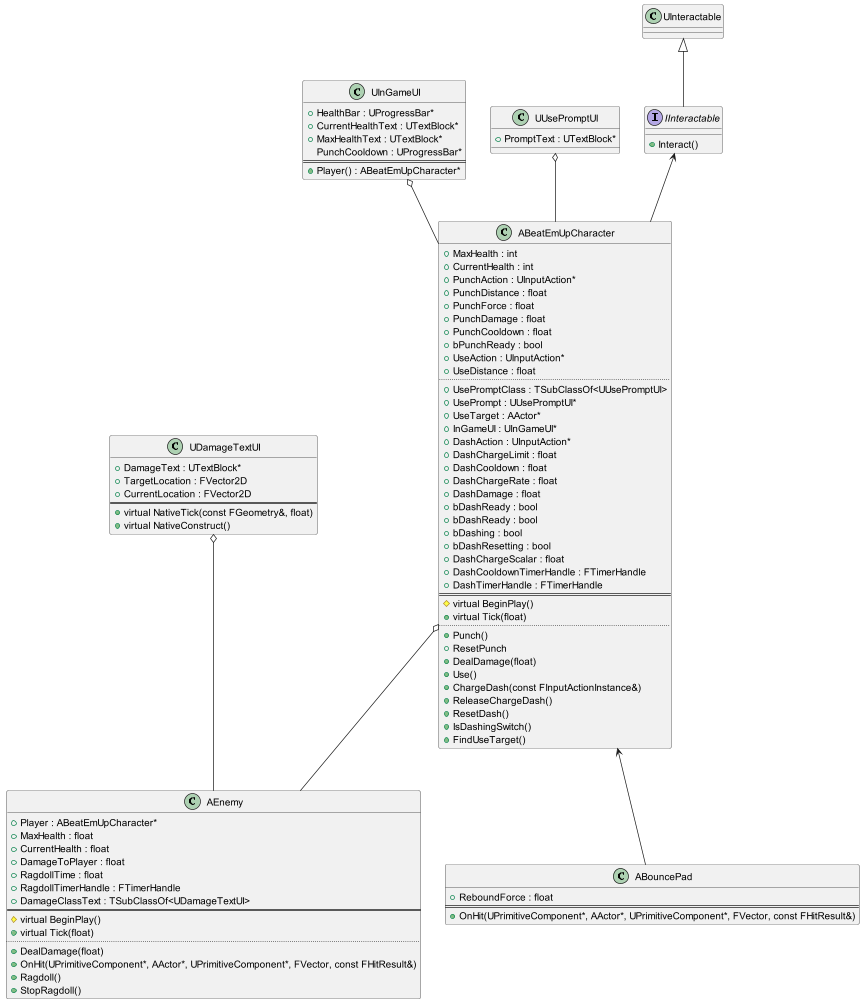

The diagram above was rendered by PlantUML. Its source (embedded in the PNG):
@startuml
'https://plantuml.com/class-diagram

'abstract class AbstractList
'abstract AbstractCollection
'interface List
'interface Collection
'
'List <|-- AbstractList
'Collection <|-- AbstractCollection
'
'Collection <|- List
'AbstractCollection <|- AbstractList
'AbstractList <|-- ArrayList
'
'class ArrayList {
'Object[] elementData
'size()
'}
'
'enum TimeUnit {
'DAYS
'HOURS
'MINUTES
'}

' Physical Entities
class ABeatEmUpCharacter {
+MaxHealth : int
+CurrentHealth : int
+PunchAction : UInputAction*
+PunchDistance : float
+PunchForce : float
+PunchDamage : float
+PunchCooldown : float
+bPunchReady : bool
+UseAction : UInputAction*
+UseDistance : float
..
+UsePromptClass : TSubClassOf<UUsePromptUI>
+UsePrompt : UUsePromptUI*
+UseTarget : AActor*
+InGameUI : UInGameUI*
+DashAction : UInputAction*
+DashChargeLimit : float
+DashCooldown : float
+DashChargeRate : float
+DashDamage : float
+bDashReady : bool
+bDashReady : bool
+bDashing : bool
+bDashResetting : bool
+DashChargeScalar : float
+DashCooldownTimerHandle : FTimerHandle
+DashTimerHandle : FTimerHandle
==
#virtual BeginPlay()
+virtual Tick(float)
..
+Punch()
+ResetPunch
+DealDamage(float)
+Use()
+ChargeDash(const FInputActionInstance&)
+ReleaseChargeDash()
+ResetDash()
+IsDashingSwitch()
+FindUseTarget()
}

class AEnemy {
+Player : ABeatEmUpCharacter*
+MaxHealth : float
+CurrentHealth : float
+DamageToPlayer : float
+RagdollTime : float
+RagdollTimerHandle : FTimerHandle
+DamageClassText : TSubClassOf<UDamageTextUI>
==
#virtual BeginPlay()
+virtual Tick(float)
..
+DealDamage(float)
+OnHit(UPrimitiveComponent*, AActor*, UPrimitiveComponent*, FVector, const FHitResult&)
+Ragdoll()
+StopRagdoll()
}

ABeatEmUpCharacter o-- AEnemy

class ABouncePad {
+ReboundForce : float
==
+OnHit(UPrimitiveComponent*, AActor*, UPrimitiveComponent*, FVector, const FHitResult&)
}

ABeatEmUpCharacter <-- ABouncePad
 
' UI Classes
class UDamageTextUI {
+DamageText : UTextBlock*
+TargetLocation : FVector2D
+CurrentLocation : FVector2D
==
+virtual NativeTick(const FGeometry&, float)
+virtual NativeConstruct()
}

UDamageTextUI o-- AEnemy

class UInGameUI {
+HealthBar : UProgressBar*
+CurrentHealthText : UTextBlock*
+MaxHealthText : UTextBlock*
PunchCooldown : UProgressBar*
==
+ Player() : ABeatEmUpCharacter*
}

UInGameUI o-- ABeatEmUpCharacter

class UUsePromptUI {
+PromptText : UTextBlock*
}

UUsePromptUI o-- ABeatEmUpCharacter

' Interfaces
class UInteractable
interface IInteractable {
+Interact()
}

UInteractable <|-- IInteractable 
IInteractable <-- ABeatEmUpCharacter

@enduml